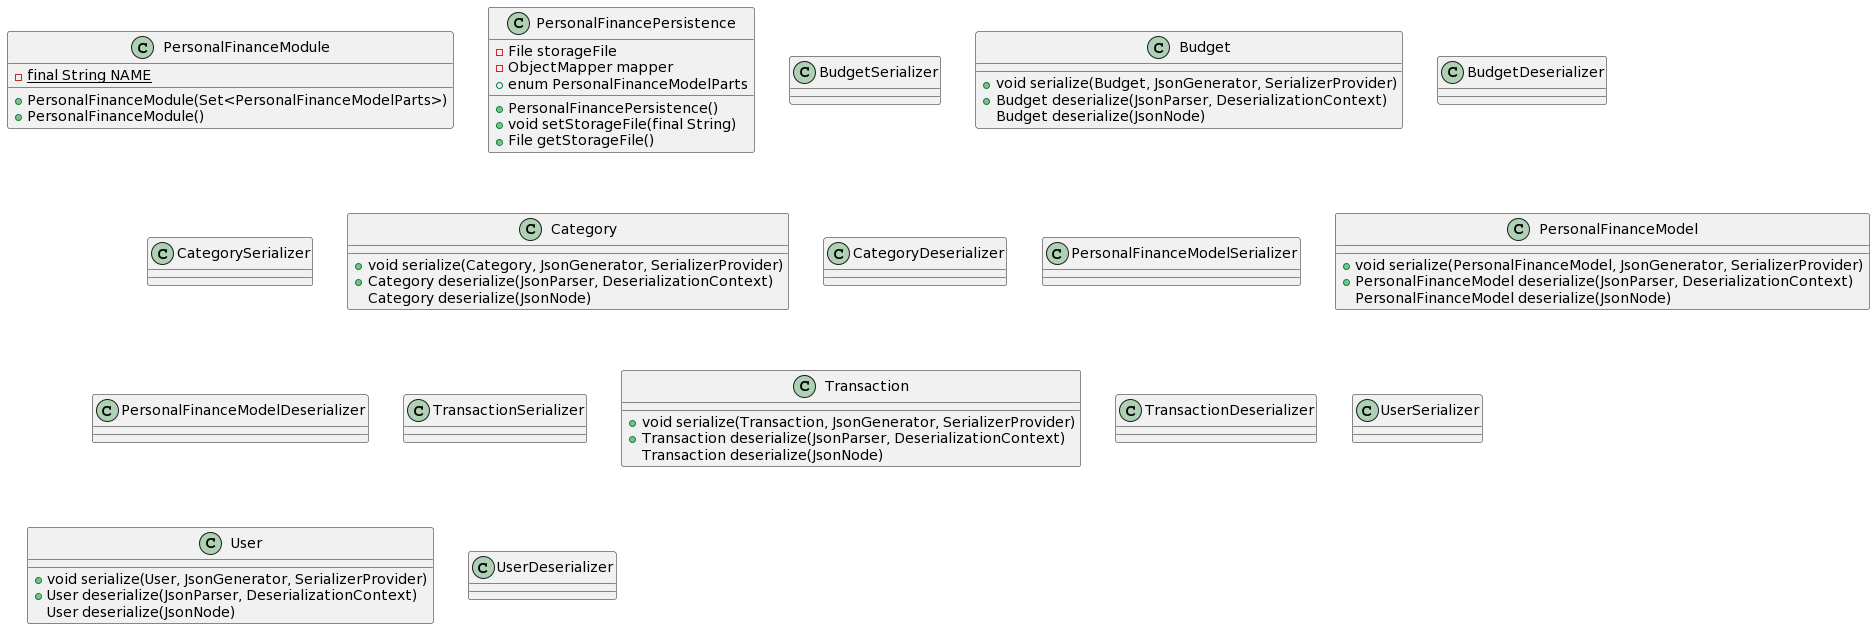

The diagram above was rendered by PlantUML. Its source (embedded in the PNG):
@startuml
class PersonalFinanceModule
PersonalFinanceModule : -{static} final String NAME
PersonalFinanceModule : +PersonalFinanceModule(Set<PersonalFinanceModelParts>)
PersonalFinanceModule : +PersonalFinanceModule()

class PersonalFinancePersistence
PersonalFinancePersistence : -File storageFile
PersonalFinancePersistence : -ObjectMapper mapper
PersonalFinancePersistence : +PersonalFinancePersistence()
PersonalFinancePersistence : +enum PersonalFinanceModelParts
PersonalFinancePersistence : +void setStorageFile(final String)
PersonalFinancePersistence : +File getStorageFile()

class BudgetSerializer
Budget : +void serialize(Budget, JsonGenerator, SerializerProvider)

class BudgetDeserializer
Budget : +Budget deserialize(JsonParser, DeserializationContext)
Budget : Budget deserialize(JsonNode)

class CategorySerializer
Category : +void serialize(Category, JsonGenerator, SerializerProvider)

class CategoryDeserializer
Category : +Category deserialize(JsonParser, DeserializationContext)
Category : Category deserialize(JsonNode)

class PersonalFinanceModelSerializer
PersonalFinanceModel : +void serialize(PersonalFinanceModel, JsonGenerator, SerializerProvider)

class PersonalFinanceModelDeserializer
PersonalFinanceModel : +PersonalFinanceModel deserialize(JsonParser, DeserializationContext)
PersonalFinanceModel : PersonalFinanceModel deserialize(JsonNode)

class TransactionSerializer
Transaction : +void serialize(Transaction, JsonGenerator, SerializerProvider)

class TransactionDeserializer
Transaction : +Transaction deserialize(JsonParser, DeserializationContext)
Transaction : Transaction deserialize(JsonNode)

class UserSerializer
User : +void serialize(User, JsonGenerator, SerializerProvider)

class UserDeserializer
User : +User deserialize(JsonParser, DeserializationContext)
User : User deserialize(JsonNode)
@enduml